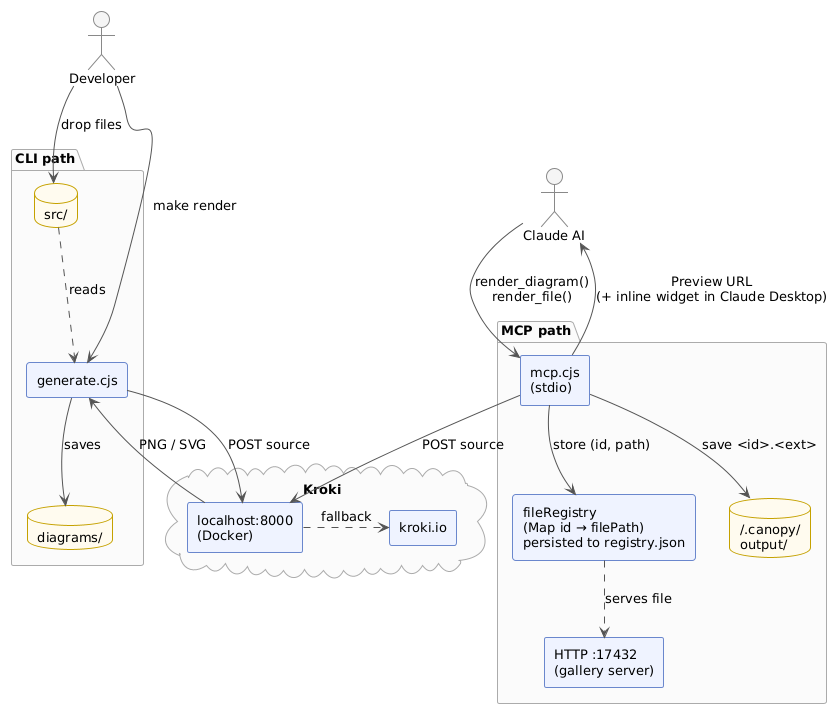

The diagram above was rendered by PlantUML. Its source (embedded in the PNG):
@startuml
!theme plain
skinparam backgroundColor white
skinparam defaultFontSize 13
skinparam componentStyle rectangle
skinparam ArrowColor #555555
skinparam ComponentBackgroundColor #EEF3FF
skinparam ComponentBorderColor #6B87CC
skinparam DatabaseBackgroundColor #FFFBEE
skinparam DatabaseBorderColor #C4A000
skinparam PackageBorderColor #AAAAAA
skinparam PackageBackgroundColor #FAFAFA
skinparam ActorBackgroundColor #F5F5F5
skinparam ActorBorderColor #888888
skinparam NoteBackgroundColor #FFFDE7
skinparam NoteBorderColor #BBBB00

top to bottom direction

actor "Developer" as dev
actor "Claude AI" as ai

package "CLI path" {
  database "src/" as src
  component "generate.cjs" as cli
  database "diagrams/" as out
}

package "MCP path" {
  component "mcp.cjs\n(stdio)" as mcp
  component "fileRegistry\n(Map id → filePath)\npersisted to registry.json" as reg
  database "~/.canopy/\noutput/" as store
  component "HTTP :17432\n(gallery server)" as http
}

cloud "Kroki" as kroki {
  component "localhost:8000\n(Docker)" as local
  component "kroki.io" as pub
}

dev --> src : drop files
dev --> cli : make render
src ..> cli : reads
cli --> local : POST source
local .> pub : fallback
local --> cli : PNG / SVG
cli --> out : saves

ai --> mcp : render_diagram()\nrender_file()
mcp --> local : POST source
mcp --> store : save <id>.<ext>
mcp --> reg : store (id, path)
mcp --> ai : Preview URL\n(+ inline widget in Claude Desktop)
reg ..> http : serves file
@enduml